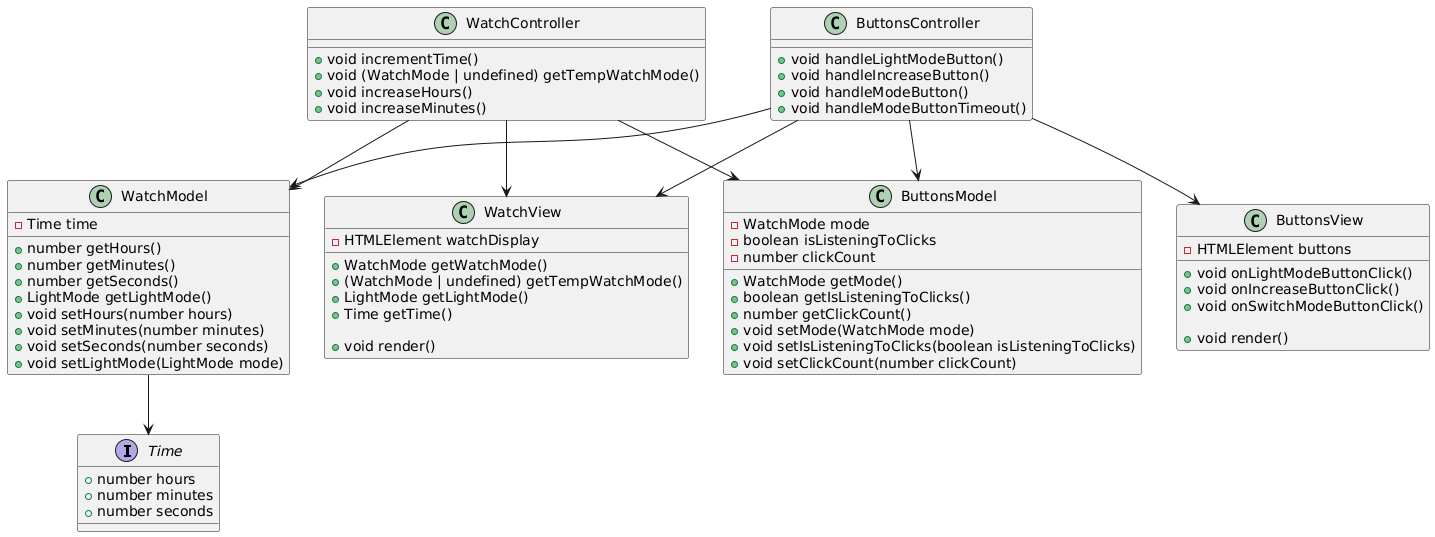

The diagram above was rendered by PlantUML. Its source (embedded in the PNG):
@startuml
interface Time {
  +number hours
  +number minutes
  +number seconds
}

class WatchModel {
  -Time time

  +number getHours()
  +number getMinutes()
  +number getSeconds()
  +LightMode getLightMode()
  +void setHours(number hours)
  +void setMinutes(number minutes)
  +void setSeconds(number seconds)
  +void setLightMode(LightMode mode)
}

class WatchView {
  -HTMLElement watchDisplay

  +WatchMode getWatchMode()
  +(WatchMode | undefined) getTempWatchMode()
  +LightMode getLightMode()
  +Time getTime()

  +void render()
}

class WatchController {
  +void incrementTime()
  +void (WatchMode | undefined) getTempWatchMode()
  +void increaseHours()
  +void increaseMinutes()
}

class ButtonsModel {
  -WatchMode mode
  -boolean isListeningToClicks
  -number clickCount

  +WatchMode getMode()
  +boolean getIsListeningToClicks()
  +number getClickCount()
  +void setMode(WatchMode mode)
  +void setIsListeningToClicks(boolean isListeningToClicks)
  +void setClickCount(number clickCount)
}

class ButtonsView {
  -HTMLElement buttons

  +void onLightModeButtonClick()
  +void onIncreaseButtonClick()
  +void onSwitchModeButtonClick()

  +void render()
}

class ButtonsController {
  +void handleLightModeButton()
  +void handleIncreaseButton()
  +void handleModeButton()
  +void handleModeButtonTimeout()
}


WatchController --> WatchModel
WatchController --> WatchView
WatchController --> ButtonsModel

WatchModel --> Time

ButtonsController --> ButtonsView
ButtonsController --> ButtonsModel
ButtonsController --> WatchModel
ButtonsController --> WatchView
@enduml